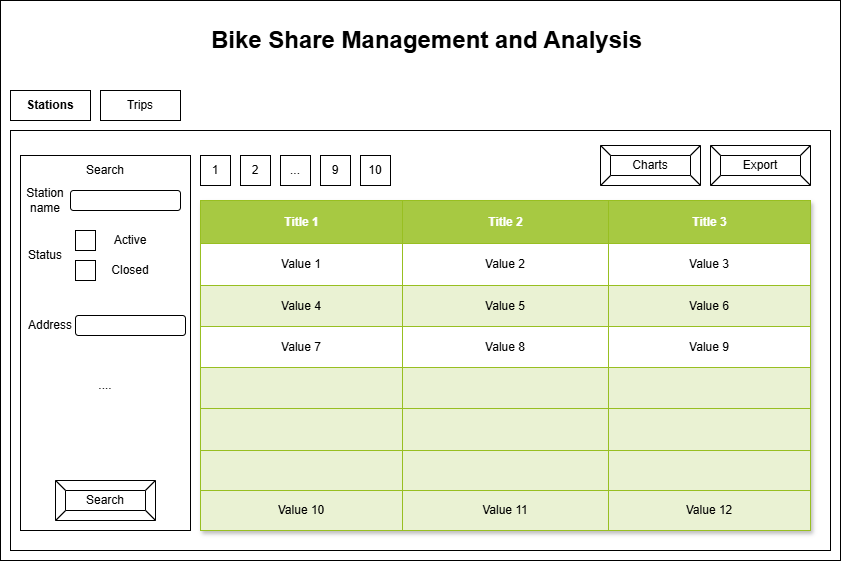

The diagram above was exported from draw.io. Its source (the exported page's mxGraphModel, read from the mxfile embedded in the PNG):
<mxGraphModel dx="1358" dy="719" grid="1" gridSize="10" guides="1" tooltips="1" connect="1" arrows="1" fold="1" page="1" pageScale="1" pageWidth="850" pageHeight="1100" math="0" shadow="0">
  <root>
    <mxCell id="0" />
    <mxCell id="1" parent="0" />
    <mxCell id="8lt6vjBckFHPWGGXAbgM-1" value="" style="rounded=0;whiteSpace=wrap;html=1;" vertex="1" parent="1">
      <mxGeometry width="840" height="560" as="geometry" />
    </mxCell>
    <mxCell id="8lt6vjBckFHPWGGXAbgM-4" value="&lt;b&gt;Stations&lt;/b&gt;" style="rounded=0;whiteSpace=wrap;html=1;" vertex="1" parent="1">
      <mxGeometry x="10" y="90" width="80" height="30" as="geometry" />
    </mxCell>
    <mxCell id="8lt6vjBckFHPWGGXAbgM-5" value="Trips" style="rounded=0;whiteSpace=wrap;html=1;" vertex="1" parent="1">
      <mxGeometry x="100" y="90" width="80" height="30" as="geometry" />
    </mxCell>
    <mxCell id="8lt6vjBckFHPWGGXAbgM-6" value="" style="rounded=0;whiteSpace=wrap;html=1;" vertex="1" parent="1">
      <mxGeometry x="10" y="130" width="820" height="420" as="geometry" />
    </mxCell>
    <mxCell id="8lt6vjBckFHPWGGXAbgM-8" value="Bike Share Management and Analysis" style="text;strokeColor=none;fillColor=none;html=1;fontSize=24;fontStyle=1;verticalAlign=middle;align=center;" vertex="1" parent="1">
      <mxGeometry x="198" y="20" width="455" height="40" as="geometry" />
    </mxCell>
    <mxCell id="8lt6vjBckFHPWGGXAbgM-9" value="Export" style="labelPosition=center;verticalLabelPosition=middle;align=center;html=1;shape=mxgraph.basic.button;dx=10;whiteSpace=wrap;" vertex="1" parent="1">
      <mxGeometry x="710" y="145" width="100" height="40" as="geometry" />
    </mxCell>
    <mxCell id="8lt6vjBckFHPWGGXAbgM-95" value="Assets" style="childLayout=tableLayout;recursiveResize=0;strokeColor=#98bf21;fillColor=#A7C942;shadow=1;" vertex="1" parent="1">
      <mxGeometry x="200" y="200" width="610" height="330" as="geometry" />
    </mxCell>
    <mxCell id="8lt6vjBckFHPWGGXAbgM-96" style="shape=tableRow;horizontal=0;startSize=0;swimlaneHead=0;swimlaneBody=0;top=0;left=0;bottom=0;right=0;dropTarget=0;collapsible=0;recursiveResize=0;expand=0;fontStyle=0;strokeColor=inherit;fillColor=#ffffff;" vertex="1" parent="8lt6vjBckFHPWGGXAbgM-95">
      <mxGeometry width="610" height="43" as="geometry" />
    </mxCell>
    <mxCell id="8lt6vjBckFHPWGGXAbgM-97" value="Title 1" style="connectable=0;recursiveResize=0;strokeColor=inherit;fillColor=#A7C942;align=center;fontStyle=1;fontColor=#FFFFFF;html=1;" vertex="1" parent="8lt6vjBckFHPWGGXAbgM-96">
      <mxGeometry width="202" height="43" as="geometry">
        <mxRectangle width="202" height="43" as="alternateBounds" />
      </mxGeometry>
    </mxCell>
    <mxCell id="8lt6vjBckFHPWGGXAbgM-98" value="Title 2" style="connectable=0;recursiveResize=0;strokeColor=inherit;fillColor=#A7C942;align=center;fontStyle=1;fontColor=#FFFFFF;html=1;" vertex="1" parent="8lt6vjBckFHPWGGXAbgM-96">
      <mxGeometry x="202" width="206" height="43" as="geometry">
        <mxRectangle width="206" height="43" as="alternateBounds" />
      </mxGeometry>
    </mxCell>
    <mxCell id="8lt6vjBckFHPWGGXAbgM-99" value="Title 3" style="connectable=0;recursiveResize=0;strokeColor=inherit;fillColor=#A7C942;align=center;fontStyle=1;fontColor=#FFFFFF;html=1;" vertex="1" parent="8lt6vjBckFHPWGGXAbgM-96">
      <mxGeometry x="408" width="202" height="43" as="geometry">
        <mxRectangle width="202" height="43" as="alternateBounds" />
      </mxGeometry>
    </mxCell>
    <mxCell id="8lt6vjBckFHPWGGXAbgM-100" value="" style="shape=tableRow;horizontal=0;startSize=0;swimlaneHead=0;swimlaneBody=0;top=0;left=0;bottom=0;right=0;dropTarget=0;collapsible=0;recursiveResize=0;expand=0;fontStyle=0;strokeColor=inherit;fillColor=#ffffff;" vertex="1" parent="8lt6vjBckFHPWGGXAbgM-95">
      <mxGeometry y="43" width="610" height="42" as="geometry" />
    </mxCell>
    <mxCell id="8lt6vjBckFHPWGGXAbgM-101" value="Value 1" style="connectable=0;recursiveResize=0;strokeColor=inherit;fillColor=inherit;align=center;whiteSpace=wrap;html=1;" vertex="1" parent="8lt6vjBckFHPWGGXAbgM-100">
      <mxGeometry width="202" height="42" as="geometry">
        <mxRectangle width="202" height="42" as="alternateBounds" />
      </mxGeometry>
    </mxCell>
    <mxCell id="8lt6vjBckFHPWGGXAbgM-102" value="Value 2" style="connectable=0;recursiveResize=0;strokeColor=inherit;fillColor=inherit;align=center;whiteSpace=wrap;html=1;" vertex="1" parent="8lt6vjBckFHPWGGXAbgM-100">
      <mxGeometry x="202" width="206" height="42" as="geometry">
        <mxRectangle width="206" height="42" as="alternateBounds" />
      </mxGeometry>
    </mxCell>
    <mxCell id="8lt6vjBckFHPWGGXAbgM-103" value="Value 3" style="connectable=0;recursiveResize=0;strokeColor=inherit;fillColor=inherit;align=center;whiteSpace=wrap;html=1;" vertex="1" parent="8lt6vjBckFHPWGGXAbgM-100">
      <mxGeometry x="408" width="202" height="42" as="geometry">
        <mxRectangle width="202" height="42" as="alternateBounds" />
      </mxGeometry>
    </mxCell>
    <mxCell id="8lt6vjBckFHPWGGXAbgM-104" value="" style="shape=tableRow;horizontal=0;startSize=0;swimlaneHead=0;swimlaneBody=0;top=0;left=0;bottom=0;right=0;dropTarget=0;collapsible=0;recursiveResize=0;expand=0;fontStyle=1;strokeColor=inherit;fillColor=#EAF2D3;" vertex="1" parent="8lt6vjBckFHPWGGXAbgM-95">
      <mxGeometry y="85" width="610" height="41" as="geometry" />
    </mxCell>
    <mxCell id="8lt6vjBckFHPWGGXAbgM-105" value="Value 4" style="connectable=0;recursiveResize=0;strokeColor=inherit;fillColor=inherit;whiteSpace=wrap;html=1;" vertex="1" parent="8lt6vjBckFHPWGGXAbgM-104">
      <mxGeometry width="202" height="41" as="geometry">
        <mxRectangle width="202" height="41" as="alternateBounds" />
      </mxGeometry>
    </mxCell>
    <mxCell id="8lt6vjBckFHPWGGXAbgM-106" value="Value 5" style="connectable=0;recursiveResize=0;strokeColor=inherit;fillColor=inherit;whiteSpace=wrap;html=1;" vertex="1" parent="8lt6vjBckFHPWGGXAbgM-104">
      <mxGeometry x="202" width="206" height="41" as="geometry">
        <mxRectangle width="206" height="41" as="alternateBounds" />
      </mxGeometry>
    </mxCell>
    <mxCell id="8lt6vjBckFHPWGGXAbgM-107" value="Value 6" style="connectable=0;recursiveResize=0;strokeColor=inherit;fillColor=inherit;whiteSpace=wrap;html=1;" vertex="1" parent="8lt6vjBckFHPWGGXAbgM-104">
      <mxGeometry x="408" width="202" height="41" as="geometry">
        <mxRectangle width="202" height="41" as="alternateBounds" />
      </mxGeometry>
    </mxCell>
    <mxCell id="8lt6vjBckFHPWGGXAbgM-108" value="" style="shape=tableRow;horizontal=0;startSize=0;swimlaneHead=0;swimlaneBody=0;top=0;left=0;bottom=0;right=0;dropTarget=0;collapsible=0;recursiveResize=0;expand=0;fontStyle=0;strokeColor=inherit;fillColor=#ffffff;" vertex="1" parent="8lt6vjBckFHPWGGXAbgM-95">
      <mxGeometry y="126" width="610" height="41" as="geometry" />
    </mxCell>
    <mxCell id="8lt6vjBckFHPWGGXAbgM-109" value="Value 7" style="connectable=0;recursiveResize=0;strokeColor=inherit;fillColor=inherit;fontStyle=0;align=center;whiteSpace=wrap;html=1;" vertex="1" parent="8lt6vjBckFHPWGGXAbgM-108">
      <mxGeometry width="202" height="41" as="geometry">
        <mxRectangle width="202" height="41" as="alternateBounds" />
      </mxGeometry>
    </mxCell>
    <mxCell id="8lt6vjBckFHPWGGXAbgM-110" value="Value 8" style="connectable=0;recursiveResize=0;strokeColor=inherit;fillColor=inherit;fontStyle=0;align=center;whiteSpace=wrap;html=1;" vertex="1" parent="8lt6vjBckFHPWGGXAbgM-108">
      <mxGeometry x="202" width="206" height="41" as="geometry">
        <mxRectangle width="206" height="41" as="alternateBounds" />
      </mxGeometry>
    </mxCell>
    <mxCell id="8lt6vjBckFHPWGGXAbgM-111" value="Value 9" style="connectable=0;recursiveResize=0;strokeColor=inherit;fillColor=inherit;fontStyle=0;align=center;whiteSpace=wrap;html=1;" vertex="1" parent="8lt6vjBckFHPWGGXAbgM-108">
      <mxGeometry x="408" width="202" height="41" as="geometry">
        <mxRectangle width="202" height="41" as="alternateBounds" />
      </mxGeometry>
    </mxCell>
    <mxCell id="8lt6vjBckFHPWGGXAbgM-116" style="shape=tableRow;horizontal=0;startSize=0;swimlaneHead=0;swimlaneBody=0;top=0;left=0;bottom=0;right=0;dropTarget=0;collapsible=0;recursiveResize=0;expand=0;fontStyle=1;strokeColor=inherit;fillColor=#EAF2D3;" vertex="1" parent="8lt6vjBckFHPWGGXAbgM-95">
      <mxGeometry y="167" width="610" height="41" as="geometry" />
    </mxCell>
    <mxCell id="8lt6vjBckFHPWGGXAbgM-117" style="connectable=0;recursiveResize=0;strokeColor=inherit;fillColor=inherit;whiteSpace=wrap;html=1;" vertex="1" parent="8lt6vjBckFHPWGGXAbgM-116">
      <mxGeometry width="202" height="41" as="geometry">
        <mxRectangle width="202" height="41" as="alternateBounds" />
      </mxGeometry>
    </mxCell>
    <mxCell id="8lt6vjBckFHPWGGXAbgM-118" style="connectable=0;recursiveResize=0;strokeColor=inherit;fillColor=inherit;whiteSpace=wrap;html=1;" vertex="1" parent="8lt6vjBckFHPWGGXAbgM-116">
      <mxGeometry x="202" width="206" height="41" as="geometry">
        <mxRectangle width="206" height="41" as="alternateBounds" />
      </mxGeometry>
    </mxCell>
    <mxCell id="8lt6vjBckFHPWGGXAbgM-119" style="connectable=0;recursiveResize=0;strokeColor=inherit;fillColor=inherit;whiteSpace=wrap;html=1;" vertex="1" parent="8lt6vjBckFHPWGGXAbgM-116">
      <mxGeometry x="408" width="202" height="41" as="geometry">
        <mxRectangle width="202" height="41" as="alternateBounds" />
      </mxGeometry>
    </mxCell>
    <mxCell id="8lt6vjBckFHPWGGXAbgM-120" style="shape=tableRow;horizontal=0;startSize=0;swimlaneHead=0;swimlaneBody=0;top=0;left=0;bottom=0;right=0;dropTarget=0;collapsible=0;recursiveResize=0;expand=0;fontStyle=1;strokeColor=inherit;fillColor=#EAF2D3;" vertex="1" parent="8lt6vjBckFHPWGGXAbgM-95">
      <mxGeometry y="208" width="610" height="42" as="geometry" />
    </mxCell>
    <mxCell id="8lt6vjBckFHPWGGXAbgM-121" style="connectable=0;recursiveResize=0;strokeColor=inherit;fillColor=inherit;whiteSpace=wrap;html=1;" vertex="1" parent="8lt6vjBckFHPWGGXAbgM-120">
      <mxGeometry width="202" height="42" as="geometry">
        <mxRectangle width="202" height="42" as="alternateBounds" />
      </mxGeometry>
    </mxCell>
    <mxCell id="8lt6vjBckFHPWGGXAbgM-122" style="connectable=0;recursiveResize=0;strokeColor=inherit;fillColor=inherit;whiteSpace=wrap;html=1;" vertex="1" parent="8lt6vjBckFHPWGGXAbgM-120">
      <mxGeometry x="202" width="206" height="42" as="geometry">
        <mxRectangle width="206" height="42" as="alternateBounds" />
      </mxGeometry>
    </mxCell>
    <mxCell id="8lt6vjBckFHPWGGXAbgM-123" style="connectable=0;recursiveResize=0;strokeColor=inherit;fillColor=inherit;whiteSpace=wrap;html=1;" vertex="1" parent="8lt6vjBckFHPWGGXAbgM-120">
      <mxGeometry x="408" width="202" height="42" as="geometry">
        <mxRectangle width="202" height="42" as="alternateBounds" />
      </mxGeometry>
    </mxCell>
    <mxCell id="8lt6vjBckFHPWGGXAbgM-124" style="shape=tableRow;horizontal=0;startSize=0;swimlaneHead=0;swimlaneBody=0;top=0;left=0;bottom=0;right=0;dropTarget=0;collapsible=0;recursiveResize=0;expand=0;fontStyle=1;strokeColor=inherit;fillColor=#EAF2D3;" vertex="1" parent="8lt6vjBckFHPWGGXAbgM-95">
      <mxGeometry y="250" width="610" height="40" as="geometry" />
    </mxCell>
    <mxCell id="8lt6vjBckFHPWGGXAbgM-125" style="connectable=0;recursiveResize=0;strokeColor=inherit;fillColor=inherit;whiteSpace=wrap;html=1;" vertex="1" parent="8lt6vjBckFHPWGGXAbgM-124">
      <mxGeometry width="202" height="40" as="geometry">
        <mxRectangle width="202" height="40" as="alternateBounds" />
      </mxGeometry>
    </mxCell>
    <mxCell id="8lt6vjBckFHPWGGXAbgM-126" style="connectable=0;recursiveResize=0;strokeColor=inherit;fillColor=inherit;whiteSpace=wrap;html=1;" vertex="1" parent="8lt6vjBckFHPWGGXAbgM-124">
      <mxGeometry x="202" width="206" height="40" as="geometry">
        <mxRectangle width="206" height="40" as="alternateBounds" />
      </mxGeometry>
    </mxCell>
    <mxCell id="8lt6vjBckFHPWGGXAbgM-127" style="connectable=0;recursiveResize=0;strokeColor=inherit;fillColor=inherit;whiteSpace=wrap;html=1;" vertex="1" parent="8lt6vjBckFHPWGGXAbgM-124">
      <mxGeometry x="408" width="202" height="40" as="geometry">
        <mxRectangle width="202" height="40" as="alternateBounds" />
      </mxGeometry>
    </mxCell>
    <mxCell id="8lt6vjBckFHPWGGXAbgM-112" value="" style="shape=tableRow;horizontal=0;startSize=0;swimlaneHead=0;swimlaneBody=0;top=0;left=0;bottom=0;right=0;dropTarget=0;collapsible=0;recursiveResize=0;expand=0;fontStyle=1;strokeColor=inherit;fillColor=#EAF2D3;" vertex="1" parent="8lt6vjBckFHPWGGXAbgM-95">
      <mxGeometry y="290" width="610" height="40" as="geometry" />
    </mxCell>
    <mxCell id="8lt6vjBckFHPWGGXAbgM-113" value="Value 10" style="connectable=0;recursiveResize=0;strokeColor=inherit;fillColor=inherit;whiteSpace=wrap;html=1;" vertex="1" parent="8lt6vjBckFHPWGGXAbgM-112">
      <mxGeometry width="202" height="40" as="geometry">
        <mxRectangle width="202" height="40" as="alternateBounds" />
      </mxGeometry>
    </mxCell>
    <mxCell id="8lt6vjBckFHPWGGXAbgM-114" value="Value 11" style="connectable=0;recursiveResize=0;strokeColor=inherit;fillColor=inherit;whiteSpace=wrap;html=1;" vertex="1" parent="8lt6vjBckFHPWGGXAbgM-112">
      <mxGeometry x="202" width="206" height="40" as="geometry">
        <mxRectangle width="206" height="40" as="alternateBounds" />
      </mxGeometry>
    </mxCell>
    <mxCell id="8lt6vjBckFHPWGGXAbgM-115" value="Value 12" style="connectable=0;recursiveResize=0;strokeColor=inherit;fillColor=inherit;whiteSpace=wrap;html=1;" vertex="1" parent="8lt6vjBckFHPWGGXAbgM-112">
      <mxGeometry x="408" width="202" height="40" as="geometry">
        <mxRectangle width="202" height="40" as="alternateBounds" />
      </mxGeometry>
    </mxCell>
    <mxCell id="8lt6vjBckFHPWGGXAbgM-128" value="1" style="whiteSpace=wrap;html=1;aspect=fixed;" vertex="1" parent="1">
      <mxGeometry x="200" y="155" width="30" height="30" as="geometry" />
    </mxCell>
    <mxCell id="8lt6vjBckFHPWGGXAbgM-129" value="2" style="whiteSpace=wrap;html=1;aspect=fixed;" vertex="1" parent="1">
      <mxGeometry x="240" y="155" width="30" height="30" as="geometry" />
    </mxCell>
    <mxCell id="8lt6vjBckFHPWGGXAbgM-130" value="..." style="whiteSpace=wrap;html=1;aspect=fixed;" vertex="1" parent="1">
      <mxGeometry x="280" y="155" width="30" height="30" as="geometry" />
    </mxCell>
    <mxCell id="8lt6vjBckFHPWGGXAbgM-131" value="9" style="whiteSpace=wrap;html=1;aspect=fixed;" vertex="1" parent="1">
      <mxGeometry x="320" y="155" width="30" height="30" as="geometry" />
    </mxCell>
    <mxCell id="8lt6vjBckFHPWGGXAbgM-133" value="10" style="whiteSpace=wrap;html=1;aspect=fixed;" vertex="1" parent="1">
      <mxGeometry x="360" y="155" width="30" height="30" as="geometry" />
    </mxCell>
    <mxCell id="8lt6vjBckFHPWGGXAbgM-134" value="Charts" style="labelPosition=center;verticalLabelPosition=middle;align=center;html=1;shape=mxgraph.basic.button;dx=10;whiteSpace=wrap;" vertex="1" parent="1">
      <mxGeometry x="600" y="145" width="100" height="40" as="geometry" />
    </mxCell>
    <mxCell id="8lt6vjBckFHPWGGXAbgM-136" value="" style="rounded=0;whiteSpace=wrap;html=1;" vertex="1" parent="1">
      <mxGeometry x="20" y="155" width="170" height="375" as="geometry" />
    </mxCell>
    <mxCell id="8lt6vjBckFHPWGGXAbgM-137" value="Search" style="text;html=1;align=center;verticalAlign=middle;whiteSpace=wrap;rounded=0;" vertex="1" parent="1">
      <mxGeometry x="75" y="155" width="60" height="30" as="geometry" />
    </mxCell>
    <mxCell id="8lt6vjBckFHPWGGXAbgM-138" value="" style="rounded=1;whiteSpace=wrap;html=1;" vertex="1" parent="1">
      <mxGeometry x="70" y="190" width="110" height="20" as="geometry" />
    </mxCell>
    <mxCell id="8lt6vjBckFHPWGGXAbgM-139" value="Station name" style="text;html=1;align=center;verticalAlign=middle;whiteSpace=wrap;rounded=0;" vertex="1" parent="1">
      <mxGeometry x="15" y="185" width="60" height="30" as="geometry" />
    </mxCell>
    <mxCell id="8lt6vjBckFHPWGGXAbgM-140" value="Status" style="text;html=1;align=center;verticalAlign=middle;whiteSpace=wrap;rounded=0;" vertex="1" parent="1">
      <mxGeometry x="20" y="240" width="50" height="30" as="geometry" />
    </mxCell>
    <mxCell id="8lt6vjBckFHPWGGXAbgM-141" value="" style="whiteSpace=wrap;html=1;aspect=fixed;" vertex="1" parent="1">
      <mxGeometry x="75" y="230" width="20" height="20" as="geometry" />
    </mxCell>
    <mxCell id="8lt6vjBckFHPWGGXAbgM-142" value="" style="whiteSpace=wrap;html=1;aspect=fixed;" vertex="1" parent="1">
      <mxGeometry x="75" y="260" width="20" height="20" as="geometry" />
    </mxCell>
    <mxCell id="8lt6vjBckFHPWGGXAbgM-144" value="Active" style="text;html=1;align=center;verticalAlign=middle;whiteSpace=wrap;rounded=0;" vertex="1" parent="1">
      <mxGeometry x="100" y="225" width="60" height="30" as="geometry" />
    </mxCell>
    <mxCell id="8lt6vjBckFHPWGGXAbgM-145" value="Closed" style="text;html=1;align=center;verticalAlign=middle;whiteSpace=wrap;rounded=0;" vertex="1" parent="1">
      <mxGeometry x="100" y="255" width="60" height="30" as="geometry" />
    </mxCell>
    <mxCell id="8lt6vjBckFHPWGGXAbgM-146" value="Address" style="text;html=1;align=center;verticalAlign=middle;whiteSpace=wrap;rounded=0;" vertex="1" parent="1">
      <mxGeometry x="20" y="310" width="60" height="30" as="geometry" />
    </mxCell>
    <mxCell id="8lt6vjBckFHPWGGXAbgM-147" value="" style="rounded=1;whiteSpace=wrap;html=1;" vertex="1" parent="1">
      <mxGeometry x="75" y="315" width="110" height="20" as="geometry" />
    </mxCell>
    <mxCell id="8lt6vjBckFHPWGGXAbgM-148" value="...." style="text;html=1;align=center;verticalAlign=middle;whiteSpace=wrap;rounded=0;" vertex="1" parent="1">
      <mxGeometry x="75" y="370" width="60" height="30" as="geometry" />
    </mxCell>
    <mxCell id="_kqOeRqJaWEXfvPJJVIH-1" value="Search" style="labelPosition=center;verticalLabelPosition=middle;align=center;html=1;shape=mxgraph.basic.button;dx=10;whiteSpace=wrap;" vertex="1" parent="1">
      <mxGeometry x="55" y="480" width="100" height="40" as="geometry" />
    </mxCell>
  </root>
</mxGraphModel>